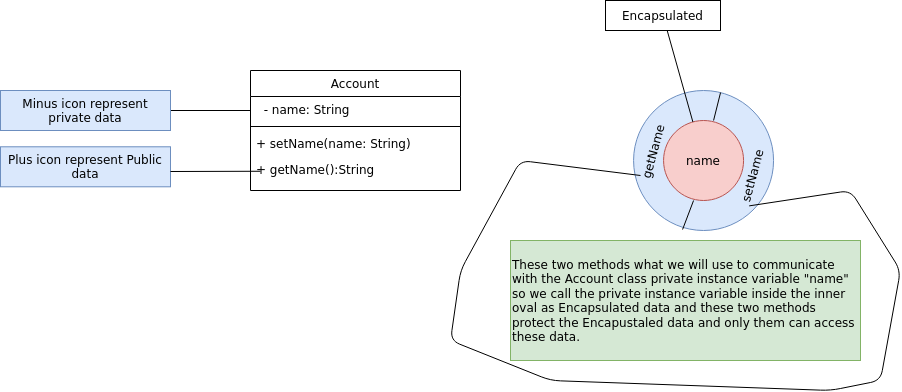

The diagram above was exported from draw.io. Its source (the exported page's mxGraphModel, read from the mxfile embedded in the PNG):
<mxGraphModel dx="1689" dy="393" grid="1" gridSize="10" guides="1" tooltips="1" connect="1" arrows="1" fold="1" page="1" pageScale="1" pageWidth="827" pageHeight="1169" math="0" shadow="0">
  <root>
    <mxCell id="WIyWlLk6GJQsqaUBKTNV-0" />
    <mxCell id="WIyWlLk6GJQsqaUBKTNV-1" parent="WIyWlLk6GJQsqaUBKTNV-0" />
    <mxCell id="zkfFHV4jXpPFQw0GAbJ--6" value="Account" style="swimlane;fontStyle=0;align=center;verticalAlign=top;childLayout=stackLayout;horizontal=1;startSize=26;horizontalStack=0;resizeParent=1;resizeLast=0;collapsible=1;marginBottom=0;rounded=0;shadow=0;strokeWidth=1;" parent="WIyWlLk6GJQsqaUBKTNV-1" vertex="1">
      <mxGeometry x="120" y="340" width="210" height="120" as="geometry">
        <mxRectangle x="120" y="360" width="160" height="26" as="alternateBounds" />
      </mxGeometry>
    </mxCell>
    <mxCell id="zkfFHV4jXpPFQw0GAbJ--7" value="  - name: String" style="text;align=left;verticalAlign=top;spacingLeft=4;spacingRight=4;overflow=hidden;rotatable=0;points=[[0,0.5],[1,0.5]];portConstraint=eastwest;" parent="zkfFHV4jXpPFQw0GAbJ--6" vertex="1">
      <mxGeometry y="26" width="210" height="26" as="geometry" />
    </mxCell>
    <mxCell id="zkfFHV4jXpPFQw0GAbJ--9" value="" style="line;html=1;strokeWidth=1;align=left;verticalAlign=middle;spacingTop=-1;spacingLeft=3;spacingRight=3;rotatable=0;labelPosition=right;points=[];portConstraint=eastwest;" parent="zkfFHV4jXpPFQw0GAbJ--6" vertex="1">
      <mxGeometry y="52" width="210" height="8" as="geometry" />
    </mxCell>
    <mxCell id="zkfFHV4jXpPFQw0GAbJ--11" value="+ setName(name: String)" style="text;align=left;verticalAlign=top;spacingLeft=4;spacingRight=4;overflow=hidden;rotatable=0;points=[[0,0.5],[1,0.5]];portConstraint=eastwest;" parent="zkfFHV4jXpPFQw0GAbJ--6" vertex="1">
      <mxGeometry y="60" width="210" height="26" as="geometry" />
    </mxCell>
    <mxCell id="-Nl4aoUKp8vqxL2uWgIz-0" value="+ getName():String" style="text;align=left;verticalAlign=top;spacingLeft=4;spacingRight=4;overflow=hidden;rotatable=0;points=[[0,0.5],[1,0.5]];portConstraint=eastwest;" vertex="1" parent="zkfFHV4jXpPFQw0GAbJ--6">
      <mxGeometry y="86" width="210" height="26" as="geometry" />
    </mxCell>
    <mxCell id="-Nl4aoUKp8vqxL2uWgIz-1" value="" style="ellipse;whiteSpace=wrap;html=1;aspect=fixed; color=red;fillColor=#dae8fc;strokeColor=#6c8ebf;" vertex="1" parent="WIyWlLk6GJQsqaUBKTNV-1">
      <mxGeometry x="503.07000000000005" y="360" width="140" height="140" as="geometry" />
    </mxCell>
    <mxCell id="-Nl4aoUKp8vqxL2uWgIz-2" value="name" style="ellipse;whiteSpace=wrap;html=1;aspect=fixed;fillColor=#f8cecc;strokeColor=#b85450;" vertex="1" parent="WIyWlLk6GJQsqaUBKTNV-1">
      <mxGeometry x="533.07" y="390" width="80" height="80" as="geometry" />
    </mxCell>
    <mxCell id="-Nl4aoUKp8vqxL2uWgIz-3" value="" style="endArrow=none;html=1;" edge="1" parent="WIyWlLk6GJQsqaUBKTNV-1" target="-Nl4aoUKp8vqxL2uWgIz-1">
      <mxGeometry width="50" height="50" relative="1" as="geometry">
        <mxPoint x="583.07" y="390" as="sourcePoint" />
        <mxPoint x="603.07" y="370" as="targetPoint" />
      </mxGeometry>
    </mxCell>
    <mxCell id="-Nl4aoUKp8vqxL2uWgIz-4" value="" style="endArrow=none;html=1;exitX=0.35;exitY=0.993;exitDx=0;exitDy=0;exitPerimeter=0;" edge="1" parent="WIyWlLk6GJQsqaUBKTNV-1" source="-Nl4aoUKp8vqxL2uWgIz-1">
      <mxGeometry width="50" height="50" relative="1" as="geometry">
        <mxPoint x="553.07" y="490" as="sourcePoint" />
        <mxPoint x="563.07" y="470" as="targetPoint" />
      </mxGeometry>
    </mxCell>
    <mxCell id="-Nl4aoUKp8vqxL2uWgIz-5" value="getName" style="text;html=1;strokeColor=none;fillColor=none;align=center;verticalAlign=middle;whiteSpace=wrap;rounded=0;rotation=-75;" vertex="1" parent="WIyWlLk6GJQsqaUBKTNV-1">
      <mxGeometry x="487.9" y="416.28999999999996" width="70" height="10" as="geometry" />
    </mxCell>
    <mxCell id="-Nl4aoUKp8vqxL2uWgIz-6" value="setName" style="text;html=1;strokeColor=none;fillColor=none;align=center;verticalAlign=middle;whiteSpace=wrap;rounded=0;rotation=-75;" vertex="1" parent="WIyWlLk6GJQsqaUBKTNV-1">
      <mxGeometry x="592.09" y="440.75" width="60" height="9" as="geometry" />
    </mxCell>
    <mxCell id="-Nl4aoUKp8vqxL2uWgIz-9" value="Encapsulated" style="rounded=0;whiteSpace=wrap;html=1;" vertex="1" parent="WIyWlLk6GJQsqaUBKTNV-1">
      <mxGeometry x="475" y="270" width="115" height="30" as="geometry" />
    </mxCell>
    <mxCell id="-Nl4aoUKp8vqxL2uWgIz-10" value="" style="endArrow=none;html=1;" edge="1" parent="WIyWlLk6GJQsqaUBKTNV-1" source="-Nl4aoUKp8vqxL2uWgIz-2" target="-Nl4aoUKp8vqxL2uWgIz-9">
      <mxGeometry width="50" height="50" relative="1" as="geometry">
        <mxPoint x="290" y="380" as="sourcePoint" />
        <mxPoint x="340" y="330" as="targetPoint" />
      </mxGeometry>
    </mxCell>
    <mxCell id="-Nl4aoUKp8vqxL2uWgIz-11" value="" style="endArrow=none;html=1;entryX=0;entryY=1;entryDx=0;entryDy=0;" edge="1" parent="WIyWlLk6GJQsqaUBKTNV-1" target="-Nl4aoUKp8vqxL2uWgIz-6">
      <mxGeometry width="50" height="50" relative="1" as="geometry">
        <mxPoint x="510" y="445" as="sourcePoint" />
        <mxPoint x="702.0899999999999" y="520" as="targetPoint" />
        <Array as="points">
          <mxPoint x="390" y="430" />
          <mxPoint x="330" y="540" />
          <mxPoint x="320" y="610" />
          <mxPoint x="420" y="650" />
          <mxPoint x="700" y="660" />
          <mxPoint x="750" y="650" />
          <mxPoint x="770" y="540" />
          <mxPoint x="720" y="460" />
        </Array>
      </mxGeometry>
    </mxCell>
    <mxCell id="-Nl4aoUKp8vqxL2uWgIz-14" value="&lt;div align=&quot;left&quot;&gt;These two methods what we will use to communicate with the Account class private instance variable &quot;name&quot; so we call the private instance variable inside the inner oval as Encapsulated data and these two methods protect the Encapustaled data and only them can access these data.&lt;/div&gt;" style="text;html=1;strokeColor=#82b366;fillColor=#d5e8d4;align=left;verticalAlign=middle;whiteSpace=wrap;rounded=0;" vertex="1" parent="WIyWlLk6GJQsqaUBKTNV-1">
      <mxGeometry x="380" y="510" width="350" height="120" as="geometry" />
    </mxCell>
    <mxCell id="-Nl4aoUKp8vqxL2uWgIz-16" value="" style="endArrow=none;html=1;" edge="1" parent="WIyWlLk6GJQsqaUBKTNV-1" target="-Nl4aoUKp8vqxL2uWgIz-17">
      <mxGeometry width="50" height="50" relative="1" as="geometry">
        <mxPoint x="120" y="380" as="sourcePoint" />
        <mxPoint x="130" y="380" as="targetPoint" />
      </mxGeometry>
    </mxCell>
    <mxCell id="-Nl4aoUKp8vqxL2uWgIz-17" value="Minus icon represent private data" style="text;html=1;strokeColor=#6c8ebf;fillColor=#dae8fc;align=center;verticalAlign=middle;whiteSpace=wrap;rounded=0;" vertex="1" parent="WIyWlLk6GJQsqaUBKTNV-1">
      <mxGeometry x="-130" y="360" width="170" height="40" as="geometry" />
    </mxCell>
    <mxCell id="-Nl4aoUKp8vqxL2uWgIz-18" value="Plus icon represent Public data" style="text;html=1;strokeColor=#6c8ebf;fillColor=#dae8fc;align=center;verticalAlign=middle;whiteSpace=wrap;rounded=0;" vertex="1" parent="WIyWlLk6GJQsqaUBKTNV-1">
      <mxGeometry x="-130" y="416.29" width="170" height="40" as="geometry" />
    </mxCell>
    <mxCell id="-Nl4aoUKp8vqxL2uWgIz-19" value="" style="endArrow=none;html=1;" edge="1" parent="WIyWlLk6GJQsqaUBKTNV-1">
      <mxGeometry width="50" height="50" relative="1" as="geometry">
        <mxPoint x="130" y="440.75" as="sourcePoint" />
        <mxPoint x="40" y="441" as="targetPoint" />
      </mxGeometry>
    </mxCell>
  </root>
</mxGraphModel>